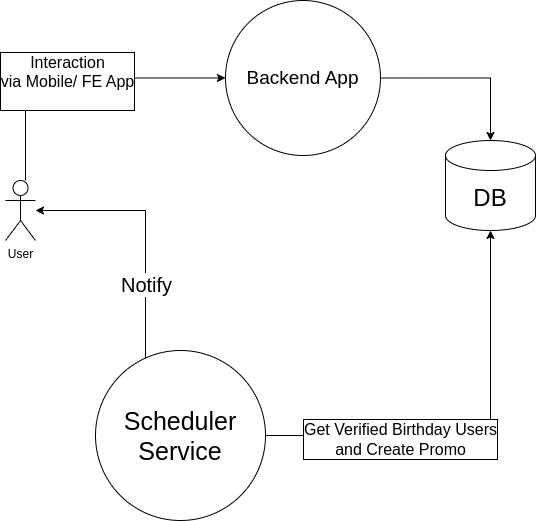

The diagram above was exported from draw.io. Its source (the exported page's mxGraphModel, read from the mxfile embedded in the PNG):
<mxGraphModel dx="1434" dy="788" grid="1" gridSize="10" guides="1" tooltips="1" connect="1" arrows="1" fold="1" page="1" pageScale="1" pageWidth="850" pageHeight="1100" math="0" shadow="0">
  <root>
    <mxCell id="0" />
    <mxCell id="1" parent="0" />
    <mxCell id="KDVY-ZMYqd_u514mL8l_-3" style="edgeStyle=orthogonalEdgeStyle;rounded=0;orthogonalLoop=1;jettySize=auto;html=1;" edge="1" parent="1" source="KDVY-ZMYqd_u514mL8l_-1" target="KDVY-ZMYqd_u514mL8l_-2">
      <mxGeometry relative="1" as="geometry" />
    </mxCell>
    <mxCell id="KDVY-ZMYqd_u514mL8l_-6" value="&lt;font style=&quot;font-size: 16px;&quot;&gt;Get Verified Birthday Users&lt;/font&gt;&lt;div&gt;&lt;font style=&quot;font-size: 16px;&quot;&gt;and Create Promo&lt;/font&gt;&lt;/div&gt;" style="edgeLabel;html=1;align=center;verticalAlign=middle;resizable=0;points=[];labelBorderColor=default;" vertex="1" connectable="0" parent="KDVY-ZMYqd_u514mL8l_-3">
      <mxGeometry x="-0.3763" y="-3" relative="1" as="geometry">
        <mxPoint as="offset" />
      </mxGeometry>
    </mxCell>
    <mxCell id="KDVY-ZMYqd_u514mL8l_-8" style="edgeStyle=orthogonalEdgeStyle;rounded=0;orthogonalLoop=1;jettySize=auto;html=1;" edge="1" parent="1" source="KDVY-ZMYqd_u514mL8l_-1" target="KDVY-ZMYqd_u514mL8l_-7">
      <mxGeometry relative="1" as="geometry">
        <Array as="points">
          <mxPoint x="290" y="230" />
        </Array>
      </mxGeometry>
    </mxCell>
    <mxCell id="KDVY-ZMYqd_u514mL8l_-9" value="&lt;font style=&quot;font-size: 20px;&quot;&gt;Notify&lt;/font&gt;" style="edgeLabel;html=1;align=center;verticalAlign=middle;resizable=0;points=[];" vertex="1" connectable="0" parent="KDVY-ZMYqd_u514mL8l_-8">
      <mxGeometry x="-0.4289" relative="1" as="geometry">
        <mxPoint as="offset" />
      </mxGeometry>
    </mxCell>
    <mxCell id="KDVY-ZMYqd_u514mL8l_-1" value="&lt;font style=&quot;font-size: 25px;&quot;&gt;Scheduler Service&lt;/font&gt;" style="ellipse;whiteSpace=wrap;html=1;aspect=fixed;" vertex="1" parent="1">
      <mxGeometry x="240" y="370" width="170" height="170" as="geometry" />
    </mxCell>
    <mxCell id="KDVY-ZMYqd_u514mL8l_-2" value="&lt;font style=&quot;font-size: 24px;&quot;&gt;DB&lt;/font&gt;" style="shape=cylinder3;whiteSpace=wrap;html=1;boundedLbl=1;backgroundOutline=1;size=15;" vertex="1" parent="1">
      <mxGeometry x="590" y="160" width="90" height="90" as="geometry" />
    </mxCell>
    <mxCell id="KDVY-ZMYqd_u514mL8l_-11" style="edgeStyle=orthogonalEdgeStyle;rounded=0;orthogonalLoop=1;jettySize=auto;html=1;entryX=0;entryY=0.5;entryDx=0;entryDy=0;" edge="1" parent="1" source="KDVY-ZMYqd_u514mL8l_-7" target="KDVY-ZMYqd_u514mL8l_-10">
      <mxGeometry relative="1" as="geometry">
        <Array as="points">
          <mxPoint x="170" y="98" />
        </Array>
      </mxGeometry>
    </mxCell>
    <mxCell id="KDVY-ZMYqd_u514mL8l_-12" value="&lt;font style=&quot;font-size: 16px;&quot;&gt;Interaction&lt;/font&gt;&lt;div style=&quot;font-size: 16px;&quot;&gt;&lt;font style=&quot;font-size: 16px;&quot;&gt;via Mobile/ FE App&lt;/font&gt;&lt;/div&gt;&lt;div style=&quot;font-size: 16px;&quot;&gt;&lt;br&gt;&lt;/div&gt;" style="edgeLabel;html=1;align=center;verticalAlign=middle;resizable=0;points=[];labelBorderColor=default;" vertex="1" connectable="0" parent="KDVY-ZMYqd_u514mL8l_-11">
      <mxGeometry x="-0.0512" y="-2" relative="1" as="geometry">
        <mxPoint y="1" as="offset" />
      </mxGeometry>
    </mxCell>
    <mxCell id="KDVY-ZMYqd_u514mL8l_-7" value="User" style="shape=umlActor;verticalLabelPosition=bottom;verticalAlign=top;html=1;outlineConnect=0;" vertex="1" parent="1">
      <mxGeometry x="150" y="200" width="30" height="60" as="geometry" />
    </mxCell>
    <mxCell id="KDVY-ZMYqd_u514mL8l_-10" value="&lt;font style=&quot;font-size: 19px;&quot;&gt;Backend App&lt;/font&gt;" style="ellipse;whiteSpace=wrap;html=1;aspect=fixed;" vertex="1" parent="1">
      <mxGeometry x="370" y="20" width="155" height="155" as="geometry" />
    </mxCell>
    <mxCell id="KDVY-ZMYqd_u514mL8l_-13" style="edgeStyle=orthogonalEdgeStyle;rounded=0;orthogonalLoop=1;jettySize=auto;html=1;entryX=0.5;entryY=0;entryDx=0;entryDy=0;entryPerimeter=0;" edge="1" parent="1" source="KDVY-ZMYqd_u514mL8l_-10" target="KDVY-ZMYqd_u514mL8l_-2">
      <mxGeometry relative="1" as="geometry" />
    </mxCell>
  </root>
</mxGraphModel>